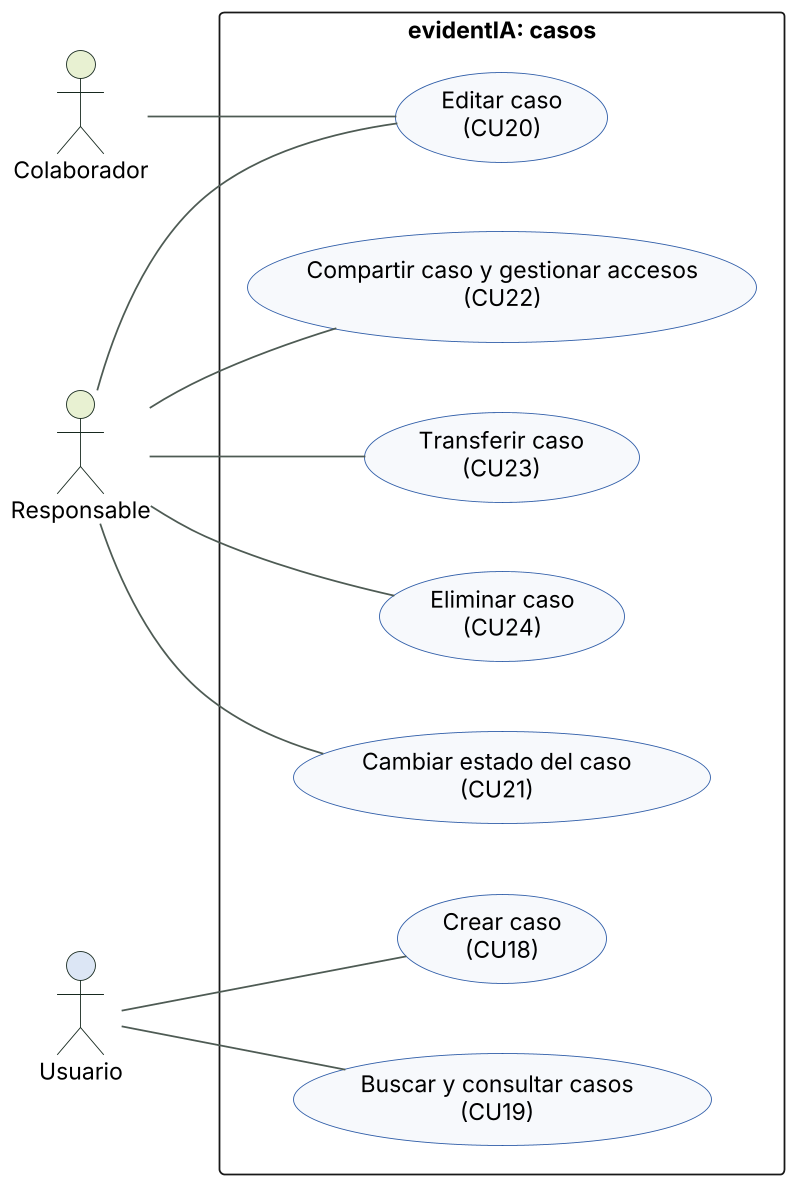

The diagram above was rendered by PlantUML. Its source (embedded in the PNG):
@startuml casos-de-uso-casos
skinparamlocked dpi 170
skinparam defaultFontName Arial
skinparam defaultFontSize 13
skinparam shadowing false
skinparam ArrowColor #4E5B54
skinparam nodesep 40
skinparam ranksep 55
left to right direction
skinparam usecaseBackgroundColor #F7F9FC
skinparam usecaseBorderColor #2F5DA8
skinparam actorBorderColor #17291F
skinparam packageStyle rectangle

actor "Colaborador" as colaborador #E8F1D2
actor "Responsable" as responsable #E8F1D2
actor "Usuario" as usuario #DCE6F5
rectangle "evidentIA: casos" {
  usecase "Crear caso\n(CU18)" as CU18
  usecase "Buscar y consultar casos\n(CU19)" as CU19
  usecase "Editar caso\n(CU20)" as CU20
  usecase "Cambiar estado del caso\n(CU21)" as CU21
  usecase "Compartir caso y gestionar accesos\n(CU22)" as CU22
  usecase "Transferir caso\n(CU23)" as CU23
  usecase "Eliminar caso\n(CU24)" as CU24
}
usuario -- CU18
usuario -- CU19
responsable -- CU20
colaborador -- CU20
responsable -- CU21
responsable -- CU22
responsable -- CU23
responsable -- CU24
@enduml